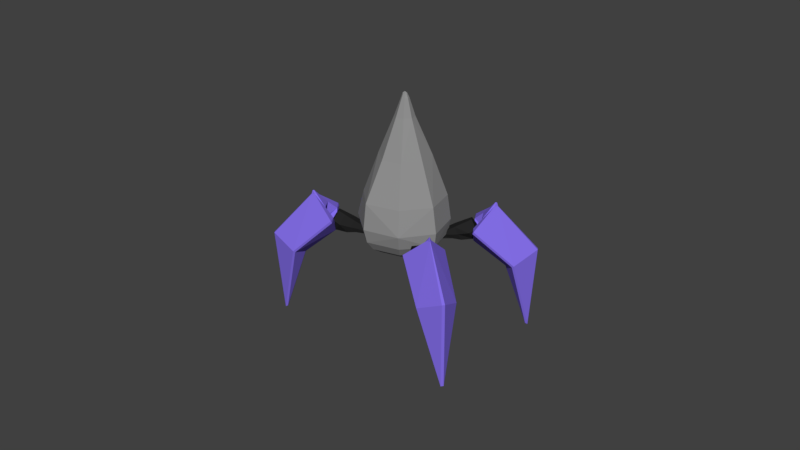 # Source: Flying_Dragon_-_Virus_PreBones.blend  (saved by Blender 2.79.0; exported with 4.5.12 LTS)
import bpy
from mathutils import Matrix  # noqa: F401  (used for matrix-valued properties, if any)

bpy.ops.wm.read_factory_settings(use_empty=True)
scene = bpy.context.scene
scene.name = 'Scene'

# ---- collections
col_collection_1 = bpy.data.collections.new('Collection 1'); scene.collection.children.link(col_collection_1)

# ---- materials (node trees are filled in below, after node groups)
mat_black = bpy.data.materials.new('Black')
mat_black.alpha_threshold = 0.0
mat_black.roughness = 0.5
mat_black.line_color = (0.0, 0.0, 0.0, 1.0)
mat_grey = bpy.data.materials.new('Grey')
mat_grey.alpha_threshold = 0.0
mat_grey.roughness = 0.5
mat_leg = bpy.data.materials.new('Leg')
mat_leg.alpha_threshold = 0.0
mat_leg.roughness = 0.5

# ---- material node trees
mat_black.use_nodes = True; mat_black.node_tree.nodes.clear()
_N = mat_black.node_tree.nodes; _L = mat_black.node_tree.links
n0 = _N.new('ShaderNodeOutputMaterial'); n0.name = 'Material Output'; n0.location = (300, 300)
n1 = _N.new('ShaderNodeBsdfDiffuse'); n1.name = 'Diffuse BSDF'; n1.location = (10, 300)
n1.inputs[0].default_value = (0.01885, 0.01885, 0.01885, 1.0)
_L.new(n1.outputs[0], n0.inputs[0])
n0.is_active_output = True
mat_grey.use_nodes = True; mat_grey.node_tree.nodes.clear()
_N = mat_grey.node_tree.nodes; _L = mat_grey.node_tree.links
n0 = _N.new('ShaderNodeOutputMaterial'); n0.name = 'Material Output'; n0.location = (300, 300)
n1 = _N.new('ShaderNodeBsdfDiffuse'); n1.name = 'Diffuse BSDF'; n1.location = (10, 300)
n1.inputs[0].default_value = (0.281, 0.281, 0.281, 1.0)
_L.new(n1.outputs[0], n0.inputs[0])
n0.is_active_output = True
mat_leg.use_nodes = True; mat_leg.node_tree.nodes.clear()
_N = mat_leg.node_tree.nodes; _L = mat_leg.node_tree.links
n0 = _N.new('ShaderNodeOutputMaterial'); n0.name = 'Material Output'; n0.location = (300, 300)
n1 = _N.new('ShaderNodeBsdfDiffuse'); n1.name = 'Diffuse BSDF'; n1.location = (10, 300)
n1.inputs[0].default_value = (0.2296, 0.1567, 0.8, 1.0)
_L.new(n1.outputs[0], n0.inputs[0])
n0.is_active_output = True

# ---- world
world_world = bpy.data.worlds.new('World'); scene.world = world_world
world_world.color = (0.05088, 0.05088, 0.05088)
world_world.use_sun_shadow = False
world_world.sun_shadow_jitter_overblur = 0.0
world_world.cycles.sampling_method = 'MANUAL'

# ---- meshes
me_cube_002 = bpy.data.meshes.new('Cube.002')
me_cube_002.from_pydata([(-0.07775, -0.06288, -0.02616), (-0.02959, -0.06288, 0.08674), (-0.07775, 0.06684, -0.02616), (-0.02959, 0.06684, 0.08674), (0.09054, -0.07254, -0.1146), (0.09054, -0.07254, 0.06428), (0.09054, 0.07649, -0.1146), (0.09054, 0.07649, 0.06428), (0.1861, 0.08102, 0.06834), (0.1861, 0.08102, -0.1984), (0.1861, -0.07707, -0.1984), (0.1861, -0.07707, 0.06834), (0.3301, 0.06149, 0.06953), (0.3301, 0.06149, -0.2703), (0.3301, -0.05754, -0.2703), (0.3301, -0.05754, 0.06953), (0.4271, 0.04678, 0.06953), (0.4271, 0.04678, -0.2703), (0.4271, -0.04282, -0.2703), (0.4271, -0.04282, 0.06953), (-0.05367, -0.06288, 0.03029), (-0.05367, 0.06684, 0.03029), (0.09054, 0.1019, -0.02516), (0.09054, -0.09791, -0.02516), (0.1861, 0.1159, -0.06502), (0.1861, -0.1119, -0.06502), (0.3301, 0.1613, -0.1004), (0.3301, -0.1573, -0.1004), (0.4271, 0.1219, -0.1004), (0.4271, -0.1179, -0.1004), (-0.9535, 0.3228, 0.7255), (-0.1916, 0.7341, 0.3844), (0.1421, -0.3102, 0.2403), (-0.6239, -0.7361, 0.5841), (-0.9219, 0.2436, 0.2624), (-0.4236, 0.1832, 1.719), (0.1291, 0.08353, 2.508), (-0.2472, -0.3955, 1.637), (0.0002688, 0.4367, 1.535), (0.1712, -0.1605, 1.455), (0.1333, 0.01606, 2.612), (0.1549, -0.005677, 2.492), (0.06427, 0.04671, 2.532), (0.08825, -0.04558, 2.514), (-0.6368, -0.2829, -0.05835), (-0.09393, -0.2349, -0.1043), (-0.6783, -0.5747, 0.1576), (-0.3376, 0.5835, 0.0005038), (-0.5663, 0.003311, -0.1516), (-0.4683, 0.2901, -0.1361), (-0.3477, -0.1148, -0.1879), (-0.7574, 0.1219, -0.006506), (-0.9606, 0.2904, 0.4596), (-0.9734, -0.324, 0.7361), (-0.7754, 0.2841, 1.117), (-0.6383, 0.7878, 0.583), (-0.2639, 0.6956, 0.1473), (-0.1008, 0.6789, 0.8171), (0.1523, 0.331, 0.2329), (0.02672, -0.2801, 0.02237), (0.1783, -0.2669, 0.6945), (-0.1695, -0.7885, 0.3801), (-0.67, -0.6854, 0.3347), (-0.4909, -0.6395, 0.9868), (-0.08016, 0.08036, 2.272), (0.08132, 0.1743, 2.199), (0.1487, -0.05185, 2.17), (-0.01282, -0.1458, 2.243), (-0.4354, -0.1678, 1.72), (-0.2566, 0.4468, 1.64), (0.0008559, -0.4199, 1.527), (0.1841, 0.1921, 1.445), (0.1032, 0.03013, 2.597), (0.1369, 0.05004, 2.582), (0.1506, 0.002745, 2.576), (0.1186, -0.01565, 2.595), (0.09181, 0.08672, 2.524), (0.1571, 0.04897, 2.495), (0.1264, -0.04909, 2.498), (0.05993, -0.01067, 2.528), (-0.8431, 0.1822, 0.1107), (-0.4076, 0.4356, -0.08452), (-0.2259, -0.1744, -0.1626), (-0.6615, -0.4278, 0.0326), (-0.6958, 0.6259, 0.1478), (-0.9462, -0.2505, 0.2755), (-0.3252, -0.6094, 0.0004629), (-0.06683, 0.2625, -0.1308), (-0.665, 0.06238, -0.09278), (-0.5209, 0.1462, -0.1574), (-0.4608, -0.05563, -0.1832), (-0.6049, -0.1395, -0.1186), (-0.7694, -0.1225, -3.481e-05), (-0.4621, -0.3001, -0.1361), (-0.3357, 0.1297, -0.1944), (-0.643, 0.3072, -0.05833), (-0.9895, -0.2988, 0.4753), (-0.8274, -0.3019, 1.161), (-0.6911, 0.7514, 0.3286), (-0.5084, 0.7146, 0.9977), (-0.249, -0.7267, 0.1473), (-0.07252, -0.7381, 0.8265), (0.06389, 0.3152, -0.00577), (0.206, 0.3018, 0.6813), (-0.08686, -0.05618, 2.275), (-0.01625, 0.1839, 2.243), (0.1554, 0.08469, 2.167), (0.08476, -0.1553, 2.199), (0.09319, 0.0009304, 2.582), (0.1134, 0.05885, 2.576), (0.1514, 0.03688, 2.559), (0.1353, -0.0234, 2.563), (-0.6748, 0.4663, 0.023), (-0.8612, -0.1861, 0.1205), (-0.2069, 0.1959, -0.1842), (-0.3983, -0.4536, -0.08455), (-0.6137, 0.1831, -0.1044), (-0.6885, -0.0712, -0.06993), (-0.4319, 0.07804, -0.1849), (-0.5067, -0.1763, -0.1504), (-0.6926, -0.5217, 0.2331), (-0.6619, -0.5209, 0.3562), (-0.6065, -0.5706, 0.1956), (-0.5758, -0.5698, 0.3188), (-0.755, -0.7381, 0.2966), (-0.6945, -0.6556, 0.4335), (-0.6562, -0.7943, 0.2536), (-0.5957, -0.7118, 0.3905), (-0.6061, -0.8134, 0.4652), (-0.6963, -0.9365, 0.2611), (-0.8012, -0.8769, 0.3068), (-0.711, -0.7537, 0.5109), (-0.6411, -0.9589, 0.5818), (-0.756, -1.116, 0.3217), (-0.835, -1.071, 0.3561), (-0.72, -0.9141, 0.6161), (-0.6659, -1.057, 0.6601), (-0.7808, -1.214, 0.4), (-0.8403, -1.18, 0.4259), (-0.7253, -1.023, 0.6859), (-0.6772, -0.5213, 0.2946), (-0.5912, -0.5702, 0.2572), (-0.6091, -0.7626, 0.3147), (-0.7416, -0.6873, 0.3724), (-0.6281, -0.8881, 0.3531), (-0.7792, -0.8022, 0.4189), (-0.6323, -1.075, 0.423), (-0.8437, -0.9549, 0.5149), (-0.6735, -1.163, 0.5084), (-0.8326, -1.073, 0.5776), (-0.9035, 0.0735, 0.3403), (-0.8899, 0.07521, 0.4687), (-0.9039, -0.0562, 0.3421), (-0.8903, -0.0545, 0.4705), (-1.078, 0.08508, 0.406), (-0.9954, 0.08658, 0.5479), (-1.078, -0.06393, 0.4081), (-0.9959, -0.06243, 0.5499), (-1.07, -0.06542, 0.6304), (-1.192, -0.06765, 0.4189), (-1.192, 0.09042, 0.4167), (-1.069, 0.09265, 0.6282), (-1.183, -0.0436, 0.7475), (-1.339, -0.04644, 0.4781), (-1.339, 0.07257, 0.4764), (-1.183, 0.07542, 0.7459), (-1.26, -0.02735, 0.8257), (-1.416, -0.03019, 0.5562), (-1.416, 0.0594, 0.555), (-1.26, 0.06224, 0.8245), (-0.8967, 0.07436, 0.4045), (-0.8971, -0.05535, 0.4063), (-1.037, -0.08855, 0.4794), (-1.036, 0.1112, 0.4766), (-1.131, -0.1014, 0.5251), (-1.13, 0.1264, 0.522), (-1.262, -0.1448, 0.6142), (-1.261, 0.1738, 0.6097), (-1.339, -0.1039, 0.692), (-1.338, 0.1359, 0.6887), (-0.2865, 0.5257, 0.05101), (-0.2538, 0.5313, 0.1731), (-0.3725, 0.574, 0.08935), (-0.3398, 0.5796, 0.2115), (-0.2112, 0.744, 0.0406), (-0.1944, 0.6691, 0.2015), (-0.3101, 0.7995, 0.08464), (-0.2932, 0.7245, 0.2455), (-0.2521, 0.8295, 0.2914), (-0.2771, 0.9413, 0.0515), (-0.1723, 0.8824, 0.004777), (-0.1472, 0.7706, 0.2446), (-0.1729, 0.98, 0.3483), (-0.2049, 1.122, 0.04267), (-0.1259, 1.078, 0.00749), (-0.09397, 0.9357, 0.3131), (-0.1187, 1.081, 0.3854), (-0.1506, 1.224, 0.07981), (-0.0912, 1.19, 0.05333), (-0.05924, 1.048, 0.3589), (-0.2701, 0.5285, 0.1121), (-0.3562, 0.5768, 0.1504), (-0.3185, 0.7715, 0.1726), (-0.186, 0.6971, 0.1135), (-0.2877, 0.8983, 0.1817), (-0.1366, 0.8135, 0.1144), (-0.2551, 1.088, 0.225), (-0.04377, 0.9698, 0.1308), (-0.1845, 1.18, 0.2548), (-0.02541, 1.091, 0.1839), (0.7329, -0.02737, 0.2849), (0.7328, 0.03679, 0.2844), (0.7024, -0.0279, -0.8519), (0.7024, 0.02295, -0.8522), (0.3705, 0.02452, -0.2846), (0.3705, -0.02369, -0.2843), (0.428, -0.1856, 0.02101), (0.4276, 0.1905, 0.01865), (1.153, 0.02515, -0.6459), (1.153, -0.02571, -0.6456), (0.5603, 0.1118, 0.1347), (0.5603, -0.1051, 0.1361), (0.7766, 4.971e-05, 0.263), (0.7766, 0.009275, 0.263), (0.8088, -0.3225, -0.7505), (0.8364, -0.3318, -0.7362), (0.4206, -0.3428, -0.001507), (0.4398, -0.3521, 0.03285), (0.3901, 0.06383, -0.1705), (0.8356, 0.3288, -0.7403), (0.808, 0.3193, -0.7546), (0.439, 0.3572, 0.02841), (0.4198, 0.3473, -0.005833), (0.3902, -0.06149, -0.1698), (0.7863, 0.01567, -2.041), (0.8132, 0.01555, -2.068), (0.8133, -0.0353, -2.067), (0.7864, -0.03519, -2.04), (0.5801, -0.04851, -0.2646), (0.58, 0.05043, -0.2652), (0.6221, 0.007785, -0.2198), (0.6221, -0.005134, -0.2198), (0.5505, 0.01718, -0.2968), (0.5506, -0.01578, -0.2966), (0.7672, -0.0003466, 0.3365), (0.7672, 0.01055, 0.3364), (0.7559, 0.005914, 0.3443), (0.7559, 0.004347, 0.3443), (0.7747, 0.004312, 0.3328), (0.7747, 0.005879, 0.3328), (-0.7575, -1.401, 0.9963), (-0.7151, -1.426, 0.9774), (-1.079, -1.599, -0.03933), (-1.045, -1.619, -0.05436), (-0.7867, -1.105, 0.3118), (-0.8186, -1.086, 0.3261), (-0.8534, -1.031, 0.6725), (-0.6047, -1.173, 0.5613), (-1.11, -2.116, 0.3259), (-1.144, -2.097, 0.3409), (-0.6605, -1.278, 0.7461), (-0.8038, -1.196, 0.8101), (-0.7579, -1.469, 0.9877), (-0.7518, -1.472, 0.985), (-1.275, -1.594, 0.1832), (-1.284, -1.621, 0.2108), (-0.962, -0.9673, 0.6945), (-0.9637, -0.9798, 0.7365), (-0.733, -1.119, 0.4115), (-0.8476, -1.871, 0.01551), (-0.8503, -1.837, -0.006452), (-0.4946, -1.248, 0.5268), (-0.5057, -1.228, 0.4905), (-0.8159, -1.072, 0.4486), (-1.419, -1.962, -1.085), (-1.434, -1.999, -1.098), (-1.468, -1.98, -1.083), (-1.452, -1.942, -1.07), (-0.8881, -1.324, 0.4419), (-0.8226, -1.361, 0.4126), (-0.8495, -1.386, 0.4841), (-0.8581, -1.381, 0.4879), (-0.8456, -1.32, 0.381), (-0.8674, -1.308, 0.3908), (-0.7343, -1.442, 1.05), (-0.7271, -1.446, 1.047), (-0.7247, -1.429, 1.05), (-0.7257, -1.429, 1.051), (-0.7343, -1.454, 1.048), (-0.7333, -1.454, 1.048), (-1.408, 0.0516, 1.302), (-1.408, -0.01255, 1.302), (-1.907, 0.04689, 0.3768), (-1.907, -0.003958, 0.377), (-1.383, -0.007946, 0.5581), (-1.383, 0.04026, 0.5579), (-1.287, 0.2043, 0.8447), (-1.29, -0.1718, 0.8463), (-2.169, 0.001254, 0.9049), (-2.168, 0.05211, 0.9047), (-1.341, -0.09065, 1.045), (-1.339, 0.1262, 1.044), (-1.453, 0.02473, 1.32), (-1.453, 0.01551, 1.321), (-1.943, 0.3435, 0.5402), (-1.958, 0.3532, 0.5738), (-1.291, 0.3612, 0.8193), (-1.29, 0.371, 0.862), (-1.346, -0.04648, 0.6648), (-1.962, -0.3074, 0.5765), (-1.947, -0.2983, 0.5429), (-1.295, -0.3383, 0.8649), (-1.295, -0.3288, 0.8221), (-1.345, 0.07882, 0.6642), (-2.52, -0.0004826, -0.4968), (-2.554, -9.141e-05, -0.4964), (-2.553, 0.05076, -0.4966), (-2.52, 0.05037, -0.497), (-1.54, 0.06821, 0.7429), (-1.54, -0.03073, 0.7433), (-1.552, 0.01271, 0.8129), (-1.552, 0.02563, 0.8128), (-1.531, 0.001953, 0.6941), (-1.531, 0.03492, 0.694), (-1.412, 0.0253, 1.371), (-1.412, 0.0144, 1.371), (-1.399, 0.01891, 1.368), (-1.399, 0.02048, 1.368), (-1.419, 0.02074, 1.374), (-1.419, 0.01917, 1.374), (0.09135, 1.397, 0.5591), (0.04877, 1.421, 0.5779), (-0.118, 1.61, -0.5231), (-0.1517, 1.629, -0.5082), (-0.1934, 1.108, -0.01682), (-0.1614, 1.09, -0.03095), (0.02272, 1.031, 0.2182), (-0.2269, 1.171, 0.3285), (0.07114, 2.123, -0.2479), (0.1049, 2.104, -0.2628), (-0.09907, 1.275, 0.4339), (0.04475, 1.194, 0.3702), (0.08773, 1.464, 0.5528), (0.08161, 1.468, 0.5556), (0.1392, 1.605, -0.5001), (0.1594, 1.631, -0.4854), (0.1198, 0.9685, 0.1488), (0.14, 0.9806, 0.1813), (-0.1915, 1.121, 0.1059), (-0.2791, 1.877, -0.2917), (-0.2867, 1.844, -0.312), (-0.3308, 1.245, 0.3892), (-0.3383, 1.226, 0.3511), (-0.1083, 1.074, 0.06914), (-0.3176, 1.987, -1.625), (-0.3109, 2.025, -1.647), (-0.2772, 2.006, -1.662), (-0.2839, 1.968, -1.64), (-0.05382, 1.327, 0.01012), (-0.1195, 1.364, 0.03912), (-0.06577, 1.388, 0.07536), (-0.05719, 1.383, 0.07157), (-0.1153, 1.323, -0.005002), (-0.09341, 1.311, -0.01466), (0.09679, 1.437, 0.6211), (0.08955, 1.441, 0.6243), (0.08927, 1.424, 0.6288), (0.09031, 1.423, 0.6283), (0.09617, 1.448, 0.62), (0.09513, 1.449, 0.6205)], [], [(20, 1, 3, 21), (21, 3, 7, 22), (7, 5, 11, 8), (23, 5, 1, 20), (2, 6, 4, 0), (7, 3, 1, 5), (8, 11, 15, 12), (22, 7, 8, 24), (23, 4, 10, 25), (4, 6, 9, 10), (27, 14, 18, 29), (24, 8, 12, 26), (25, 10, 14, 27), (10, 9, 13, 14), (28, 16, 19, 29), (14, 13, 17, 18), (12, 15, 19, 16), (26, 12, 16, 28), (13, 26, 28, 17), (17, 28, 29, 18), (11, 25, 27, 15), (9, 24, 26, 13), (15, 27, 29, 19), (5, 23, 25, 11), (6, 22, 24, 9), (4, 23, 20, 0), (2, 21, 22, 6), (0, 20, 21, 2), (30, 52, 96, 53), (30, 53, 97, 54), (30, 54, 99, 55), (30, 55, 98, 52), (31, 56, 98, 55), (31, 55, 99, 57), (31, 57, 103, 58), (31, 58, 102, 56), (32, 59, 102, 58), (32, 58, 103, 60), (32, 60, 101, 61), (32, 61, 100, 59), (33, 62, 100, 61), (33, 61, 101, 63), (33, 63, 97, 53), (33, 53, 96, 62), (34, 85, 96, 52), (34, 52, 98, 84), (34, 84, 112, 80), (34, 80, 113, 85), (35, 69, 99, 54), (35, 54, 97, 68), (35, 68, 104, 64), (35, 64, 105, 69), (36, 77, 106, 65), (36, 65, 105, 76), (36, 76, 109, 73), (36, 73, 110, 77), (37, 68, 97, 63), (37, 63, 101, 70), (37, 70, 107, 67), (37, 67, 104, 68), (38, 71, 103, 57), (38, 57, 99, 69), (38, 69, 105, 65), (38, 65, 106, 71), (39, 70, 101, 60), (39, 60, 103, 71), (39, 71, 106, 66), (39, 66, 107, 70), (40, 74, 110, 73), (40, 73, 109, 72), (40, 72, 108, 75), (40, 75, 111, 74), (41, 78, 107, 66), (41, 66, 106, 77), (41, 77, 110, 74), (41, 74, 111, 78), (42, 76, 105, 64), (42, 64, 104, 79), (42, 79, 108, 72), (42, 72, 109, 76), (43, 79, 104, 67), (43, 67, 107, 78), (43, 78, 111, 75), (43, 75, 108, 79), (44, 93, 115, 83), (44, 83, 113, 92), (44, 92, 117, 91), (44, 91, 119, 93), (45, 87, 102, 59), (45, 59, 100, 86), (45, 86, 115, 82), (45, 82, 114, 87), (46, 86, 100, 62), (46, 62, 96, 85), (46, 85, 113, 83), (46, 83, 115, 86), (47, 84, 98, 56), (47, 56, 102, 87), (47, 87, 114, 81), (47, 81, 112, 84), (48, 88, 116, 89), (48, 89, 118, 90), (48, 90, 119, 91), (48, 91, 117, 88), (49, 95, 112, 81), (49, 81, 114, 94), (49, 94, 118, 89), (49, 89, 116, 95), (50, 94, 114, 82), (50, 82, 115, 93), (50, 93, 119, 90), (50, 90, 118, 94), (51, 92, 113, 80), (51, 80, 112, 95), (51, 95, 116, 88), (51, 88, 117, 92), (140, 121, 123, 141), (141, 123, 127, 142), (127, 125, 131, 128), (143, 125, 121, 140), (122, 126, 124, 120), (127, 123, 121, 125), (128, 131, 135, 132), (142, 127, 128, 144), (143, 124, 130, 145), (124, 126, 129, 130), (147, 134, 138, 149), (144, 128, 132, 146), (145, 130, 134, 147), (130, 129, 133, 134), (148, 136, 139, 149), (134, 133, 137, 138), (132, 135, 139, 136), (146, 132, 136, 148), (133, 146, 148, 137), (137, 148, 149, 138), (131, 145, 147, 135), (129, 144, 146, 133), (135, 147, 149, 139), (125, 143, 145, 131), (126, 142, 144, 129), (124, 143, 140, 120), (122, 141, 142, 126), (120, 140, 141, 122), (170, 151, 153, 171), (171, 153, 157, 172), (157, 155, 161, 158), (173, 155, 151, 170), (152, 156, 154, 150), (157, 153, 151, 155), (158, 161, 165, 162), (172, 157, 158, 174), (173, 154, 160, 175), (154, 156, 159, 160), (177, 164, 168, 179), (174, 158, 162, 176), (175, 160, 164, 177), (160, 159, 163, 164), (178, 166, 169, 179), (164, 163, 167, 168), (162, 165, 169, 166), (176, 162, 166, 178), (163, 176, 178, 167), (167, 178, 179, 168), (161, 175, 177, 165), (159, 174, 176, 163), (165, 177, 179, 169), (155, 173, 175, 161), (156, 172, 174, 159), (154, 173, 170, 150), (152, 171, 172, 156), (150, 170, 171, 152), (200, 181, 183, 201), (201, 183, 187, 202), (187, 185, 191, 188), (203, 185, 181, 200), (182, 186, 184, 180), (187, 183, 181, 185), (188, 191, 195, 192), (202, 187, 188, 204), (203, 184, 190, 205), (184, 186, 189, 190), (207, 194, 198, 209), (204, 188, 192, 206), (205, 190, 194, 207), (190, 189, 193, 194), (208, 196, 199, 209), (194, 193, 197, 198), (192, 195, 199, 196), (206, 192, 196, 208), (193, 206, 208, 197), (197, 208, 209, 198), (191, 205, 207, 195), (189, 204, 206, 193), (195, 207, 209, 199), (185, 203, 205, 191), (186, 202, 204, 189), (184, 203, 200, 180), (182, 201, 202, 186), (180, 200, 201, 182), (230, 234, 213), (230, 213, 214, 232), (225, 236, 219), (232, 217, 231), (213, 234, 237, 212), (218, 229, 231, 211, 223), (221, 210, 244, 247), (229, 218, 235), (216, 226, 227), (222, 223, 249, 248), (219, 222, 210, 227, 225), (219, 236, 235, 218), (212, 215, 214, 213), (210, 222, 248, 244), (216, 221, 241, 238), (218, 223, 222, 219), (224, 212, 237), (216, 227, 210, 221), (220, 211, 231, 217), (225, 227, 226, 224), (230, 232, 231, 229), (235, 236, 237, 234), (236, 225, 224, 237), (229, 235, 234, 230), (224, 226, 215, 212), (214, 215, 233, 228), (214, 228, 217, 232), (233, 215, 226, 216), (217, 228, 242, 239), (220, 217, 239, 240), (221, 220, 240, 241), (228, 233, 243, 242), (233, 216, 238, 243), (240, 239, 242, 243, 238, 241), (246, 249, 245), (247, 244, 248), (249, 246, 247, 248), (223, 211, 245, 249), (211, 220, 246, 245), (220, 221, 247, 246), (270, 274, 253), (270, 253, 254, 272), (265, 276, 259), (272, 257, 271), (253, 274, 277, 252), (258, 269, 271, 251, 263), (261, 250, 284, 287), (269, 258, 275), (256, 266, 267), (262, 263, 289, 288), (259, 262, 250, 267, 265), (259, 276, 275, 258), (252, 255, 254, 253), (250, 262, 288, 284), (256, 261, 281, 278), (258, 263, 262, 259), (264, 252, 277), (256, 267, 250, 261), (260, 251, 271, 257), (265, 267, 266, 264), (270, 272, 271, 269), (275, 276, 277, 274), (276, 265, 264, 277), (269, 275, 274, 270), (264, 266, 255, 252), (254, 255, 273, 268), (254, 268, 257, 272), (273, 255, 266, 256), (257, 268, 282, 279), (260, 257, 279, 280), (261, 260, 280, 281), (268, 273, 283, 282), (273, 256, 278, 283), (280, 279, 282, 283, 278, 281), (286, 289, 285), (287, 284, 288), (289, 286, 287, 288), (263, 251, 285, 289), (251, 260, 286, 285), (260, 261, 287, 286), (310, 314, 293), (310, 293, 294, 312), (305, 316, 299), (312, 297, 311), (293, 314, 317, 292), (298, 309, 311, 291, 303), (301, 290, 324, 327), (309, 298, 315), (296, 306, 307), (302, 303, 329, 328), (299, 302, 290, 307, 305), (299, 316, 315, 298), (292, 295, 294, 293), (290, 302, 328, 324), (296, 301, 321, 318), (298, 303, 302, 299), (304, 292, 317), (296, 307, 290, 301), (300, 291, 311, 297), (305, 307, 306, 304), (310, 312, 311, 309), (315, 316, 317, 314), (316, 305, 304, 317), (309, 315, 314, 310), (304, 306, 295, 292), (294, 295, 313, 308), (294, 308, 297, 312), (313, 295, 306, 296), (297, 308, 322, 319), (300, 297, 319, 320), (301, 300, 320, 321), (308, 313, 323, 322), (313, 296, 318, 323), (320, 319, 322, 323, 318, 321), (326, 329, 325), (327, 324, 328), (329, 326, 327, 328), (303, 291, 325, 329), (291, 300, 326, 325), (300, 301, 327, 326), (350, 354, 333), (350, 333, 334, 352), (345, 356, 339), (352, 337, 351), (333, 354, 357, 332), (338, 349, 351, 331, 343), (341, 330, 364, 367), (349, 338, 355), (336, 346, 347), (342, 343, 369, 368), (339, 342, 330, 347, 345), (339, 356, 355, 338), (332, 335, 334, 333), (330, 342, 368, 364), (336, 341, 361, 358), (338, 343, 342, 339), (344, 332, 357), (336, 347, 330, 341), (340, 331, 351, 337), (345, 347, 346, 344), (350, 352, 351, 349), (355, 356, 357, 354), (356, 345, 344, 357), (349, 355, 354, 350), (344, 346, 335, 332), (334, 335, 353, 348), (334, 348, 337, 352), (353, 335, 346, 336), (337, 348, 362, 359), (340, 337, 359, 360), (341, 340, 360, 361), (348, 353, 363, 362), (353, 336, 358, 363), (360, 359, 362, 363, 358, 361), (366, 369, 365), (367, 364, 368), (369, 366, 367, 368), (343, 331, 365, 369), (331, 340, 366, 365), (340, 341, 367, 366)])
me_cube_002.polygons.foreach_set('material_index', [0, 0, 0, 0, 0, 0, 0, 0, 0, 0, 0, 0, 0, 0, 0, 0, 0, 0, 0, 0, 0, 0, 0, 0, 0, 0, 0, 0, 1, 1, 1, 1, 1, 1, 1, 1, 1, 1, 1, 1, 1, 1, 1, 1, 1, 1, 1, 1, 1, 1, 1, 1, 1, 1, 1, 1, 1, 1, 1, 1, 1, 1, 1, 1, 1, 1, 1, 1, 1, 1, 1, 1, 1, 1, 1, 1, 1, 1, 1, 1, 1, 1, 1, 1, 1, 1, 1, 1, 1, 1, 1, 1, 1, 1, 1, 1, 1, 1, 1, 1, 1, 1, 1, 1, 1, 1, 1, 1, 1, 1, 1, 1, 1, 1, 1, 1, 0, 0, 0, 0, 0, 0, 0, 0, 0, 0, 0, 0, 0, 0, 0, 0, 0, 0, 0, 0, 0, 0, 0, 0, 0, 0, 0, 0, 0, 0, 0, 0, 0, 0, 0, 0, 0, 0, 0, 0, 0, 0, 0, 0, 0, 0, 0, 0, 0, 0, 0, 0, 0, 0, 0, 0, 0, 0, 0, 0, 0, 0, 0, 0, 0, 0, 0, 0, 0, 0, 0, 0, 0, 0, 0, 0, 0, 0, 0, 0, 0, 0, 0, 0, 2, 2, 2, 2, 2, 2, 2, 2, 2, 2, 2, 2, 2, 2, 2, 2, 2, 2, 2, 2, 2, 2, 2, 2, 2, 2, 2, 2, 2, 2, 2, 2, 2, 2, 2, 2, 2, 2, 2, 2, 2, 2, 2, 2, 2, 2, 2, 2, 2, 2, 2, 2, 2, 2, 2, 2, 2, 2, 2, 2, 2, 2, 2, 2, 2, 2, 2, 2, 2, 2, 2, 2, 2, 2, 2, 2, 2, 2, 2, 2, 2, 2, 2, 2, 2, 2, 2, 2, 2, 2, 2, 2, 2, 2, 2, 2, 2, 2, 2, 2, 2, 2, 2, 2, 2, 2, 2, 2, 2, 2, 2, 2, 2, 2, 2, 2, 2, 2, 2, 2, 2, 2, 2, 2, 2, 2, 2, 2, 2, 2, 2, 2, 2, 2, 2, 2, 2, 2, 2, 2, 2, 2, 2, 2, 2, 2, 2, 2, 2, 2, 2, 2, 2, 2, 2, 2, 2, 2, 2, 2])
me_cube_002.materials.append(mat_black)
me_cube_002.materials.append(mat_grey)
me_cube_002.materials.append(mat_leg)
me_cube_002.use_remesh_preserve_volume = False
me_cube_002.use_remesh_preserve_attributes = False
me_cube_002.use_mirror_vertex_groups = False
me_cube_002.update()
arm_armature = bpy.data.armatures.new('Armature')  # bones are not reproduced

# ---- objects
ob_armature = bpy.data.objects.new('Armature', arm_armature)
ob_cube_002 = bpy.data.objects.new('Cube.002', me_cube_002)

# ---- transforms, parenting, visibility, modifiers, constraints
ob_armature.location = (0.0, 0.0, 1.662)
ob_armature.scale = (3.38, 3.38, 3.38)
ob_armature.lineart.crease_threshold = 0.0
ob_cube_002.parent = ob_armature
ob_cube_002.matrix_parent_inverse = Matrix(((0.2958, 0.0, 0.0, 0.0), (0.0, 0.2958, 0.0, 0.0), (0.0, 0.0, 0.2958, -0.4916), (0.0, 0.0, 0.0, 1.0)))
ob_cube_002.location = (0.7193, -0.5187, 2.093)
ob_cube_002.rotation_euler = (0.004612, -0.324, -0.6187)
ob_cube_002.scale = (1.772, 1.336, 1.336)
ob_cube_002.lineart.crease_threshold = 0.0
_vg = ob_cube_002.vertex_groups.new(name='Bone')
for _i, _w in zip([30, 31, 32, 33, 34, 35, 36, 37, 38, 39, 40, 41, 42, 43, 44, 45, 46, 47, 50, 51, 52, 53, 54, 55, 57, 58, 59, 60, 61, 62, 63, 64, 65, 66, 67, 68, 69, 70, 71, 72, 73, 74, 75, 76, 77, 78, 79, 80, 82, 83, 84, 85, 86, 87, 88, 90, 91, 92, 93, 94, 95, 96, 97, 98, 99, 100, 101, 102, 103, 104, 105, 106, 107, 108, 109, 110, 111, 112, 113, 114, 115, 117, 118, 119], [0.5196, 0.8498, 0.5224, 0.5478, 0.1239, 1.0, 1.0, 1.0, 1.0, 1.0, 1.0, 1.0, 1.0, 1.0, 0.05038, 0.1102, 0.2379, 0.008282, 0.01791, 0.02303, 0.3057, 0.5599, 0.8833, 0.5099, 0.9981, 0.6077, 0.3014, 0.8709, 0.4811, 0.3745, 0.8831, 1.0, 1.0, 1.0, 1.0, 1.0, 1.0, 1.0, 1.0, 1.0, 1.0, 1.0, 1.0, 1.0, 1.0, 1.0, 1.0, 0.06422, 0.05813, 0.09947, 0.1251, 0.2471, 0.1486, 0.2195, 0.004009, 0.002669, 0.01422, 0.054, 0.04624, 0.02777, 0.01738, 0.3899, 0.8788, 0.2365, 0.8895, 0.2513, 0.8594, 0.3915, 0.9251, 1.0, 1.0, 1.0, 1.0, 1.0, 1.0, 1.0, 1.0, 0.05967, 0.09954, 0.07812, 0.07989, 0.0192, 0.001519, 0.01583]): _vg.add([_i], _w, 'REPLACE')
_vg = ob_cube_002.vertex_groups.new(name='Bone.001')
for _i, _w in zip([0, 1, 2, 3, 4, 5, 6, 7, 20, 21, 22, 23, 31, 32, 33, 44, 45, 46, 47, 48, 49, 50, 51, 58, 59, 60, 61, 62, 81, 82, 83, 84, 85, 86, 87, 88, 89, 90, 91, 92, 93, 94, 95, 96, 100, 101, 102, 103, 112, 114, 115, 116, 117, 118, 119], [0.5051, 0.9088, 0.7372, 0.36, 0.01646, 0.03932, 0.04497, 0.03356, 0.8082, 0.6766, 0.05432, 0.03671, 0.03912, 0.3404, 0.04734, 0.08408, 0.7821, 0.06396, 0.2257, 0.2124, 0.1927, 0.6651, 0.03857, 0.2988, 0.548, 0.08623, 0.1145, 0.05944, 0.1606, 0.7662, 0.05693, 0.0002501, 0.002078, 0.1605, 0.6028, 0.09773, 0.2419, 0.4842, 0.1403, 0.04092, 0.2324, 0.6264, 0.07932, 0.0001261, 0.125, 0.03444, 0.463, 0.07488, 0.03291, 0.7332, 0.1853, 0.1199, 0.0802, 0.5279, 0.2555]): _vg.add([_i], _w, 'REPLACE')
_vg = ob_cube_002.vertex_groups.new(name='Bone.002')
for _i, _w in zip([0, 1, 2, 3, 4, 5, 6, 7, 8, 9, 10, 11, 12, 13, 14, 15, 16, 17, 18, 19, 20, 21, 22, 23, 24, 25, 26, 27, 28, 29, 210, 211, 212, 213, 214, 215, 216, 217, 218, 219, 220, 221, 222, 223, 224, 225, 226, 227, 228, 229, 230, 231, 232, 233, 234, 235, 236, 237, 238, 239, 240, 241, 242, 243, 244, 245, 246, 247, 248, 249], [0.4949, 0.09116, 0.2628, 0.64, 0.9835, 0.9607, 0.955, 0.9664, 1.0, 1.0, 1.0, 1.0, 1.0, 1.0, 1.0, 1.0, 1.0, 1.0, 1.0, 1.0, 0.1918, 0.3234, 0.9457, 0.9633, 1.0, 1.0, 1.0, 1.0, 1.0, 1.0, 1.0, 1.0, 1.0, 1.0, 1.0, 1.0, 1.0, 1.0, 1.0, 1.0, 1.0, 1.0, 1.0, 1.0, 1.0, 1.0, 1.0, 1.0, 1.0, 1.0, 1.0, 1.0, 1.0, 1.0, 1.0, 1.0, 1.0, 1.0, 1.0, 1.0, 1.0, 1.0, 1.0, 1.0, 1.0, 1.0, 1.0, 1.0, 1.0, 1.0]): _vg.add([_i], _w, 'REPLACE')
_vg = ob_cube_002.vertex_groups.new(name='Bone.003')
for _i, _w in zip([30, 31, 34, 44, 47, 48, 49, 50, 51, 52, 53, 54, 55, 58, 80, 81, 82, 84, 85, 87, 88, 89, 90, 91, 92, 93, 94, 95, 96, 98, 99, 102, 112, 113, 114, 116, 117, 118, 119, 180, 182, 200, 201], [0.1177, 0.1074, 0.1097, 0.03258, 0.7271, 0.1993, 0.6639, 0.07214, 0.1782, 0.1372, 0.0389, 0.02768, 0.364, 0.04439, 0.1413, 0.7738, 0.02456, 0.6946, 0.04817, 0.1207, 0.2268, 0.4652, 0.1286, 0.09036, 0.07086, 0.03468, 0.1963, 0.6015, 0.0513, 0.6261, 0.08135, 0.08287, 0.7038, 0.03343, 0.1312, 0.5013, 0.1095, 0.2344, 0.07451, 0.9999, 1.0, 1.0, 1.0]): _vg.add([_i], _w, 'REPLACE')
_vg = ob_cube_002.vertex_groups.new(name='Bone.004')
for _i, _w in zip([0, 1, 2, 3, 4, 5, 6, 7, 8, 9, 10, 11, 12, 13, 14, 15, 16, 17, 18, 19, 21, 22, 24, 26, 28, 30, 31, 32, 34, 38, 39, 44, 45, 46, 47, 48, 49, 50, 51, 52, 54, 55, 56, 57, 58, 59, 60, 61, 69, 70, 71, 80, 81, 82, 83, 84, 85, 86, 87, 88, 89, 90, 91, 92, 93, 94, 95, 98, 99, 100, 101, 102, 103, 112, 113, 114, 115, 116, 117, 118, 119, 120, 122, 123, 124, 126, 127, 128, 129, 130, 132, 133, 134, 136, 137, 141, 142, 144, 146, 148, 150, 152, 154, 155, 156, 159, 160, 161, 165, 169, 170, 173, 175, 178, 180, 181, 182, 183, 184, 185, 186, 187, 188, 189, 190, 191, 192, 193, 194, 195, 196, 197, 198, 199, 200, 201, 202, 203, 204, 205, 206, 207, 208, 209, 210, 211, 213, 214, 220, 222, 223, 227, 229, 230, 231, 232, 244, 245, 246, 247, 248, 249, 250, 251, 252, 253, 254, 255, 256, 257, 258, 260, 261, 263, 264, 265, 266, 267, 268, 269, 270, 271, 272, 273, 274, 275, 280, 281, 285, 286, 287, 289, 290, 291, 292, 293, 294, 295, 296, 297, 300, 301, 302, 306, 308, 310, 311, 312, 313, 324, 326, 327, 328, 330, 331, 332, 333, 334, 335, 336, 337, 338, 339, 340, 341, 342, 343, 344, 345, 346, 347, 348, 349, 350, 351, 352, 353, 354, 355, 356, 357, 358, 359, 360, 361, 362, 363, 364, 365, 366, 367, 368, 369], [0.0, 0.0, 0.0, 0.0, 0.0, 0.0, 0.0, 0.0, 0.0, 0.0, 0.0, 0.0, 0.0, 0.0, 0.0, 0.0, 0.0, 0.0, 0.0, 0.0, 0.0, 0.0, 0.0, 0.0, 0.0, 4.637e-15, 0.003716, 3.706e-23, 0.0, 0.0, 0.0, 0.0, 3.417e-10, 0.0, 0.03209, 0.0, 5.777e-17, 0.0, 0.0, 1.633e-18, 0.0, 9.488e-08, 0.002894, 0.001936, 0.0004754, 2.196e-09, 6.66e-14, 0.0, 0.0, 0.0, 0.0, 0.0, 4.52e-14, 0.0, 0.0, 1.407e-10, 0.0, 0.0, 1.529e-40, 0.0, 3.781e-32, 0.0, 0.0, 0.0, 0.0, 0.0, 3.464e-22, 4.002e-14, 1.147e-11, 0.0, 0.0, 7.287e-11, 5.205e-30, 3.154e-38, 0.0, 0.0, 0.0, 1.974e-16, 0.0, 8.408e-45, 0.0, 0.0, 0.0, 0.0, 0.0, 0.0, 0.0, 0.0, 0.0, 0.0, 0.0, 0.0, 0.0, 0.0, 0.0, 0.0, 0.0, 0.0, 0.0, 0.0, 0.0, 0.0, 0.0, 0.0, 0.0, 0.0, 0.0, 0.0, 0.0, 0.0, 0.0, 0.0, 0.0, 0.0, 0.9797, 0.9963, 0.9999, 1.0, 0.9946, 0.9778, 1.0, 1.0, 1.0, 1.0, 1.0, 1.0, 1.0, 1.0, 1.0, 1.0, 1.0, 1.0, 1.0, 1.0, 0.9927, 0.968, 0.9877, 0.9806, 1.0, 1.0, 1.0, 1.0, 1.0, 1.0, 0.0, 0.0, 0.0, 0.0, 0.0, 0.0, 0.0, 0.0, 0.0, 0.0, 0.0, 0.0, 0.0, 0.0, 0.0, 0.0, 0.0, 0.0, 0.0, 0.0, 0.0, 0.0, 0.0, 0.0, 0.0, 0.0, 0.0, 0.0, 0.0, 0.0, 0.0, 0.0, 0.0, 0.0, 0.0, 0.0, 0.0, 0.0, 0.0, 0.0, 0.0, 0.0, 0.0, 0.0, 0.0, 0.0, 0.0, 0.0, 0.0, 0.0, 0.0, 0.0, 0.0, 0.0, 0.0, 0.0, 0.0, 0.0, 0.0, 0.0, 0.0, 0.0, 0.0, 0.0, 0.0, 0.0, 0.0, 0.0, 0.0, 1.0, 1.0, 1.0, 1.0, 1.0, 1.0, 1.0, 1.0, 1.0, 1.0, 1.0, 1.0, 1.0, 1.0, 1.0, 1.0, 1.0, 1.0, 1.0, 1.0, 1.0, 1.0, 1.0, 1.0, 1.0, 1.0, 1.0, 1.0, 1.0, 1.0, 1.0, 1.0, 1.0, 1.0, 1.0, 1.0, 1.0, 1.0, 1.0, 1.0]): _vg.add([_i], _w, 'REPLACE')
_vg = ob_cube_002.vertex_groups.new(name='Bone.005')
for _i, _w in zip([30, 33, 34, 44, 46, 47, 48, 49, 50, 51, 52, 53, 54, 55, 61, 62, 63, 80, 81, 82, 83, 84, 85, 86, 88, 89, 90, 91, 92, 93, 94, 95, 96, 97, 98, 99, 100, 112, 113, 114, 115, 116, 117, 118, 119, 150, 151, 152, 153, 155, 156, 157, 170, 171, 172], [0.3323, 0.1309, 0.7511, 0.2064, 0.1895, 0.03893, 0.3824, 0.1069, 0.0638, 0.6818, 0.5229, 0.277, 0.08902, 0.1261, 0.03128, 0.1695, 0.0354, 0.7526, 0.06566, 0.007975, 0.1678, 0.18, 0.536, 0.04643, 0.5372, 0.1963, 0.1512, 0.292, 0.6327, 0.09974, 0.06309, 0.2606, 0.4048, 0.08435, 0.1375, 0.02916, 0.03055, 0.2037, 0.7203, 0.003477, 0.06043, 0.2987, 0.5546, 0.1182, 0.1565, 0.2521, 0.3172, 0.8178, 0.8811, 0.0236, 0.01709, 0.05289, 0.2076, 0.8847, 0.02413]): _vg.add([_i], _w, 'REPLACE')
_vg = ob_cube_002.vertex_groups.new(name='Bone.006')
for _i, _w in zip([150, 151, 152, 153, 154, 155, 156, 157, 158, 159, 160, 161, 162, 163, 164, 165, 166, 167, 168, 169, 170, 171, 172, 173, 174, 175, 176, 177, 178, 179, 290, 291, 292, 293, 294, 295, 296, 297, 298, 299, 300, 301, 302, 303, 304, 305, 306, 307, 308, 309, 310, 311, 312, 313, 314, 315, 316, 317, 318, 319, 320, 321, 322, 323, 324, 325, 326, 327, 328, 329], [0.7479, 0.6828, 0.1822, 0.1189, 1.0, 0.9764, 0.9829, 0.9471, 1.0, 1.0, 1.0, 1.0, 1.0, 1.0, 1.0, 1.0, 1.0, 1.0, 1.0, 1.0, 0.7924, 0.1153, 0.9759, 1.0, 1.0, 1.0, 1.0, 1.0, 1.0, 1.0, 1.0, 1.0, 1.0, 1.0, 1.0, 1.0, 1.0, 1.0, 1.0, 1.0, 1.0, 1.0, 1.0, 1.0, 1.0, 1.0, 1.0, 1.0, 1.0, 1.0, 1.0, 1.0, 1.0, 1.0, 1.0, 1.0, 1.0, 1.0, 1.0, 1.0, 1.0, 1.0, 1.0, 1.0, 1.0, 1.0, 1.0, 1.0, 1.0, 1.0]): _vg.add([_i], _w, 'REPLACE')
_vg = ob_cube_002.vertex_groups.new(name='Bone.007')
for _i, _w in zip([30, 32, 33, 34, 44, 45, 46, 48, 49, 50, 51, 52, 53, 58, 59, 60, 61, 62, 63, 80, 82, 83, 85, 86, 87, 88, 89, 90, 91, 92, 93, 94, 95, 96, 97, 100, 101, 102, 113, 114, 115, 116, 117, 118, 119, 120, 121, 122, 123, 125, 127, 131, 140, 141, 143], [0.03044, 0.1372, 0.274, 0.01526, 0.6265, 0.1076, 0.5087, 0.2058, 0.03644, 0.1811, 0.07842, 0.0342, 0.1241, 0.04864, 0.1506, 0.04285, 0.3732, 0.3966, 0.08149, 0.04183, 0.1432, 0.6758, 0.1667, 0.6444, 0.05699, 0.1342, 0.09655, 0.2333, 0.4631, 0.2015, 0.587, 0.07727, 0.04119, 0.1539, 0.03686, 0.5931, 0.1062, 0.06257, 0.1467, 0.04121, 0.6744, 0.08017, 0.2365, 0.1171, 0.4977, 0.1243, 0.657, 0.09869, 0.2141, 0.1548, 0.08319, 0.0009192, 0.2228, 0.09989, 0.03665]): _vg.add([_i], _w, 'REPLACE')
_vg = ob_cube_002.vertex_groups.new(name='Bone.008')
for _i, _w in zip([120, 121, 122, 123, 124, 125, 126, 127, 128, 129, 130, 131, 132, 133, 134, 135, 136, 137, 138, 139, 140, 141, 142, 143, 144, 145, 146, 147, 148, 149, 250, 251, 252, 253, 254, 255, 256, 257, 258, 259, 260, 261, 262, 263, 264, 265, 266, 267, 268, 269, 270, 271, 272, 273, 274, 275, 276, 277, 278, 279, 280, 281, 282, 283, 284, 285, 286, 287, 288, 289], [0.8757, 0.343, 0.9013, 0.7859, 1.0, 0.8452, 1.0, 0.9168, 1.0, 1.0, 1.0, 0.9991, 1.0, 1.0, 1.0, 1.0, 1.0, 1.0, 1.0, 1.0, 0.7772, 0.9001, 1.0, 0.9633, 1.0, 1.0, 1.0, 1.0, 1.0, 1.0, 1.0, 1.0, 1.0, 1.0, 1.0, 1.0, 1.0, 1.0, 1.0, 1.0, 1.0, 1.0, 1.0, 1.0, 1.0, 1.0, 1.0, 1.0, 1.0, 1.0, 1.0, 1.0, 1.0, 1.0, 1.0, 1.0, 1.0, 1.0, 1.0, 1.0, 1.0, 1.0, 1.0, 1.0, 1.0, 1.0, 1.0, 1.0, 1.0, 1.0]): _vg.add([_i], _w, 'REPLACE')
_m = ob_cube_002.modifiers.new('Armature', 'ARMATURE')
_m.object = ob_armature

# ---- collection membership
col_collection_1.objects.link(ob_armature)
col_collection_1.objects.link(ob_cube_002)

# ---- scene / render settings (as saved in the file)
scene.frame_start = 1; scene.frame_end = 250; scene.frame_set(1)
scene.render.engine = 'CYCLES'
scene.render.resolution_percentage = 50
scene.render.dither_intensity = 0.0
scene.cycles.use_denoising = False
scene.cycles.samples = 128
scene.cycles.sampling_pattern = 'TABULATED_SOBOL'
scene.cycles.use_adaptive_sampling = False
scene.cycles.use_light_tree = False
scene.cycles.blur_glossy = 0.0
scene.cycles.sample_clamp_indirect = 0.0
scene.view_settings.view_transform = 'Standard'
bpy.context.view_layer.update()

# ---- added for rendering (the .blend has no active camera and no usable light): camera, sun
cam_auto = bpy.data.cameras.new('AutoCamera')
cam_auto.lens = 50.0
cam_auto.sensor_width = 36.0
cam_auto.clip_end = 1000.0
ob_auto_camera = bpy.data.objects.new('AutoCamera', cam_auto)
scene.collection.objects.link(ob_auto_camera)
ob_auto_camera.location = (14.3532, -17.3889, 13.7908)
ob_auto_camera.rotation_euler = (1.09748, -7.21219e-08, 0.694738)
scene.camera = ob_auto_camera
light_auto_sun = bpy.data.lights.new('AutoSun', 'SUN')
light_auto_sun.energy = 3.0
light_auto_sun.angle = 0.0523599
ob_auto_sun = bpy.data.objects.new('AutoSun', light_auto_sun)
scene.collection.objects.link(ob_auto_sun)
ob_auto_sun.rotation_euler = (0.872665, 0.174533, 0.523599)
bpy.context.view_layer.update()
